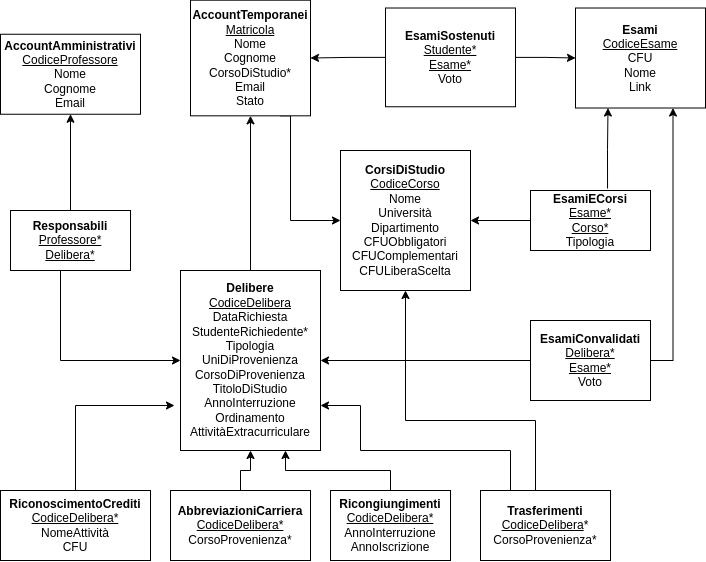

The diagram above was exported from draw.io. Its source (the exported page's mxGraphModel, read from the mxfile embedded in the PNG):
<mxGraphModel dx="1236" dy="663" grid="1" gridSize="10" guides="1" tooltips="1" connect="1" arrows="1" fold="1" page="1" pageScale="1" pageWidth="850" pageHeight="1100" math="0" shadow="0">
  <root>
    <mxCell id="0" />
    <mxCell id="1" parent="0" />
    <mxCell id="DrrKCL52sfikump6B293-17" style="edgeStyle=orthogonalEdgeStyle;rounded=0;orthogonalLoop=1;jettySize=auto;html=1;exitX=0.5;exitY=1;exitDx=0;exitDy=0;entryX=0;entryY=0.5;entryDx=0;entryDy=0;" parent="1" source="j9-5bp3JU03lhSa9Ze2l-8" target="DrrKCL52sfikump6B293-3" edge="1">
      <mxGeometry relative="1" as="geometry">
        <Array as="points">
          <mxPoint x="100" y="300" />
          <mxPoint x="100" y="390" />
        </Array>
      </mxGeometry>
    </mxCell>
    <mxCell id="DrrKCL52sfikump6B293-1" value="&lt;b&gt;AccountAmministrativi&lt;/b&gt;&lt;br&gt;&lt;div&gt;&lt;u&gt;CodiceProfessore&lt;/u&gt;&lt;/div&gt;&lt;div&gt;Nome&lt;/div&gt;&lt;div&gt;Cognome&lt;/div&gt;&lt;div&gt;Email&lt;/div&gt;" style="rounded=0;whiteSpace=wrap;html=1;" parent="1" vertex="1">
      <mxGeometry x="40" y="63.75" width="140" height="80" as="geometry" />
    </mxCell>
    <mxCell id="DrrKCL52sfikump6B293-21" style="edgeStyle=orthogonalEdgeStyle;rounded=0;orthogonalLoop=1;jettySize=auto;html=1;entryX=0;entryY=0.5;entryDx=0;entryDy=0;exitX=0.75;exitY=1;exitDx=0;exitDy=0;" parent="1" edge="1" target="DrrKCL52sfikump6B293-4" source="DrrKCL52sfikump6B293-2">
      <mxGeometry relative="1" as="geometry">
        <mxPoint x="360" y="190" as="sourcePoint" />
        <mxPoint x="346" y="310" as="targetPoint" />
        <Array as="points">
          <mxPoint x="330" y="250" />
        </Array>
      </mxGeometry>
    </mxCell>
    <mxCell id="j9-5bp3JU03lhSa9Ze2l-1" style="edgeStyle=orthogonalEdgeStyle;rounded=0;orthogonalLoop=1;jettySize=auto;html=1;exitX=0.5;exitY=1;exitDx=0;exitDy=0;entryX=0.5;entryY=0;entryDx=0;entryDy=0;startArrow=classic;startFill=1;endArrow=none;endFill=0;" edge="1" parent="1" source="DrrKCL52sfikump6B293-2" target="DrrKCL52sfikump6B293-3">
      <mxGeometry relative="1" as="geometry" />
    </mxCell>
    <mxCell id="DrrKCL52sfikump6B293-2" value="&lt;b&gt;AccountTemporanei&lt;/b&gt;&lt;br&gt;&lt;div&gt;&lt;u&gt;Matricola&lt;/u&gt;&lt;/div&gt;&lt;div&gt;Nome&lt;/div&gt;&lt;div&gt;Cognome&lt;/div&gt;&lt;div&gt;CorsoDiStudio*&lt;/div&gt;&lt;div&gt;Email&lt;/div&gt;&lt;div&gt;Stato&lt;/div&gt;" style="rounded=0;whiteSpace=wrap;html=1;" parent="1" vertex="1">
      <mxGeometry x="230" y="29.7" width="120" height="115.62" as="geometry" />
    </mxCell>
    <mxCell id="DrrKCL52sfikump6B293-19" style="edgeStyle=orthogonalEdgeStyle;rounded=0;orthogonalLoop=1;jettySize=auto;html=1;exitX=1;exitY=0.5;exitDx=0;exitDy=0;entryX=0.75;entryY=1;entryDx=0;entryDy=0;" parent="1" source="j9-5bp3JU03lhSa9Ze2l-13" target="DrrKCL52sfikump6B293-5" edge="1">
      <mxGeometry relative="1" as="geometry">
        <Array as="points">
          <mxPoint x="713" y="390" />
        </Array>
      </mxGeometry>
    </mxCell>
    <mxCell id="DrrKCL52sfikump6B293-3" value="&lt;b&gt;Delibere&lt;/b&gt;&lt;div&gt;&lt;u&gt;CodiceDelibera&lt;/u&gt;&lt;/div&gt;&lt;div&gt;DataRichiesta&lt;/div&gt;&lt;div&gt;StudenteRichiedente*&lt;/div&gt;&lt;div&gt;Tipologia&lt;/div&gt;&lt;div&gt;UniDiProvenienza&lt;/div&gt;&lt;div&gt;CorsoDiProvenienza&lt;/div&gt;&lt;div&gt;TitoloDiStudio&lt;/div&gt;&lt;div&gt;AnnoInterruzione&lt;/div&gt;&lt;div&gt;Ordinamento&lt;/div&gt;&lt;div&gt;AttivitàExtracurriculare&lt;/div&gt;" style="rounded=0;whiteSpace=wrap;html=1;" parent="1" vertex="1">
      <mxGeometry x="220" y="300" width="140" height="180" as="geometry" />
    </mxCell>
    <mxCell id="j9-5bp3JU03lhSa9Ze2l-14" style="edgeStyle=orthogonalEdgeStyle;rounded=0;orthogonalLoop=1;jettySize=auto;html=1;exitX=0.642;exitY=-0.033;exitDx=0;exitDy=0;exitPerimeter=0;entryX=0.25;entryY=1;entryDx=0;entryDy=0;" edge="1" parent="1" source="j9-5bp3JU03lhSa9Ze2l-15" target="DrrKCL52sfikump6B293-5">
      <mxGeometry relative="1" as="geometry" />
    </mxCell>
    <mxCell id="j9-5bp3JU03lhSa9Ze2l-32" style="edgeStyle=orthogonalEdgeStyle;rounded=0;orthogonalLoop=1;jettySize=auto;html=1;exitX=0.5;exitY=1;exitDx=0;exitDy=0;entryX=0.5;entryY=0;entryDx=0;entryDy=0;startArrow=classic;startFill=1;endArrow=none;endFill=0;" edge="1" parent="1" source="DrrKCL52sfikump6B293-4" target="j9-5bp3JU03lhSa9Ze2l-27">
      <mxGeometry relative="1" as="geometry">
        <Array as="points">
          <mxPoint x="445" y="450" />
          <mxPoint x="575" y="450" />
          <mxPoint x="575" y="520" />
        </Array>
      </mxGeometry>
    </mxCell>
    <mxCell id="DrrKCL52sfikump6B293-4" value="&lt;b&gt;CorsiDiStudio&lt;/b&gt;&lt;div&gt;&lt;u&gt;CodiceCorso&lt;/u&gt;&lt;/div&gt;&lt;div&gt;Nome&lt;/div&gt;&lt;div&gt;Università&lt;/div&gt;&lt;div&gt;Dipartimento&lt;/div&gt;&lt;div&gt;CFUObbligatori&lt;/div&gt;&lt;div&gt;CFUComplementari&lt;/div&gt;&lt;div&gt;CFULiberaScelta&lt;/div&gt;" style="rounded=0;whiteSpace=wrap;html=1;" parent="1" vertex="1">
      <mxGeometry x="380" y="180" width="130" height="140" as="geometry" />
    </mxCell>
    <mxCell id="DrrKCL52sfikump6B293-5" value="&lt;b&gt;Esami&lt;/b&gt;&lt;div&gt;&lt;u&gt;CodiceEsame&lt;/u&gt;&lt;/div&gt;&lt;div&gt;CFU&lt;/div&gt;&lt;div&gt;Nome&lt;/div&gt;&lt;div&gt;Link&lt;/div&gt;" style="rounded=0;whiteSpace=wrap;html=1;" parent="1" vertex="1">
      <mxGeometry x="615" y="37.510000000000005" width="130" height="100" as="geometry" />
    </mxCell>
    <mxCell id="j9-5bp3JU03lhSa9Ze2l-6" value="" style="edgeStyle=orthogonalEdgeStyle;rounded=0;orthogonalLoop=1;jettySize=auto;html=1;" edge="1" parent="1" source="j9-5bp3JU03lhSa9Ze2l-3" target="DrrKCL52sfikump6B293-5">
      <mxGeometry relative="1" as="geometry" />
    </mxCell>
    <mxCell id="j9-5bp3JU03lhSa9Ze2l-23" style="edgeStyle=orthogonalEdgeStyle;rounded=0;orthogonalLoop=1;jettySize=auto;html=1;exitX=0;exitY=0.5;exitDx=0;exitDy=0;entryX=1;entryY=0.5;entryDx=0;entryDy=0;" edge="1" parent="1" source="j9-5bp3JU03lhSa9Ze2l-3" target="DrrKCL52sfikump6B293-2">
      <mxGeometry relative="1" as="geometry" />
    </mxCell>
    <mxCell id="j9-5bp3JU03lhSa9Ze2l-3" value="&lt;b&gt;EsamiSostenuti&lt;/b&gt;&lt;div&gt;&lt;u&gt;Studente*&lt;/u&gt;&lt;/div&gt;&lt;div&gt;&lt;u&gt;Esame*&lt;/u&gt;&lt;br&gt;&lt;div&gt;Voto&lt;/div&gt;&lt;/div&gt;" style="whiteSpace=wrap;html=1;" vertex="1" parent="1">
      <mxGeometry x="425" y="37.51" width="130" height="98.75" as="geometry" />
    </mxCell>
    <mxCell id="j9-5bp3JU03lhSa9Ze2l-9" value="" style="edgeStyle=orthogonalEdgeStyle;rounded=0;orthogonalLoop=1;jettySize=auto;html=1;exitX=0.5;exitY=1;exitDx=0;exitDy=0;entryX=0.5;entryY=0;entryDx=0;entryDy=0;startArrow=classic;startFill=1;endArrow=none;endFill=0;" edge="1" parent="1" source="DrrKCL52sfikump6B293-1" target="j9-5bp3JU03lhSa9Ze2l-8">
      <mxGeometry relative="1" as="geometry">
        <mxPoint x="110" y="144" as="sourcePoint" />
        <mxPoint x="300" y="330" as="targetPoint" />
        <Array as="points" />
      </mxGeometry>
    </mxCell>
    <mxCell id="j9-5bp3JU03lhSa9Ze2l-8" value="&lt;b&gt;Responsabili&lt;/b&gt;&lt;div&gt;&lt;u&gt;Professore*&lt;/u&gt;&lt;/div&gt;&lt;div&gt;&lt;u&gt;Delibera*&lt;/u&gt;&lt;/div&gt;" style="rounded=0;whiteSpace=wrap;html=1;" vertex="1" parent="1">
      <mxGeometry x="50" y="240" width="120" height="60" as="geometry" />
    </mxCell>
    <mxCell id="j9-5bp3JU03lhSa9Ze2l-21" style="edgeStyle=orthogonalEdgeStyle;rounded=0;orthogonalLoop=1;jettySize=auto;html=1;exitX=0;exitY=0.5;exitDx=0;exitDy=0;entryX=1;entryY=0.5;entryDx=0;entryDy=0;" edge="1" parent="1" source="j9-5bp3JU03lhSa9Ze2l-15" target="DrrKCL52sfikump6B293-4">
      <mxGeometry relative="1" as="geometry" />
    </mxCell>
    <mxCell id="j9-5bp3JU03lhSa9Ze2l-15" value="&lt;b&gt;EsamiECorsi&lt;/b&gt;&lt;div&gt;&lt;u style=&quot;&quot;&gt;Esame*&lt;/u&gt;&lt;/div&gt;&lt;div&gt;&lt;u style=&quot;&quot;&gt;Corso*&lt;/u&gt;&lt;/div&gt;&lt;div&gt;Tipologia&lt;/div&gt;" style="rounded=0;whiteSpace=wrap;html=1;" vertex="1" parent="1">
      <mxGeometry x="570" y="220" width="120" height="60" as="geometry" />
    </mxCell>
    <mxCell id="j9-5bp3JU03lhSa9Ze2l-22" style="edgeStyle=orthogonalEdgeStyle;rounded=0;orthogonalLoop=1;jettySize=auto;html=1;entryX=1;entryY=0.5;entryDx=0;entryDy=0;" edge="1" parent="1" source="j9-5bp3JU03lhSa9Ze2l-13" target="DrrKCL52sfikump6B293-3">
      <mxGeometry relative="1" as="geometry" />
    </mxCell>
    <mxCell id="j9-5bp3JU03lhSa9Ze2l-13" value="&lt;b&gt;EsamiConvalidati&lt;/b&gt;&lt;div&gt;&lt;u&gt;Delibera*&lt;/u&gt;&lt;/div&gt;&lt;div&gt;&lt;u&gt;Esame*&lt;/u&gt;&lt;/div&gt;&lt;div&gt;Voto&lt;/div&gt;" style="rounded=0;whiteSpace=wrap;html=1;" vertex="1" parent="1">
      <mxGeometry x="570" y="350" width="120" height="80" as="geometry" />
    </mxCell>
    <mxCell id="j9-5bp3JU03lhSa9Ze2l-41" style="edgeStyle=orthogonalEdgeStyle;rounded=0;orthogonalLoop=1;jettySize=auto;html=1;entryX=1;entryY=0.75;entryDx=0;entryDy=0;exitX=0.25;exitY=0;exitDx=0;exitDy=0;" edge="1" parent="1" source="j9-5bp3JU03lhSa9Ze2l-27" target="DrrKCL52sfikump6B293-3">
      <mxGeometry relative="1" as="geometry">
        <Array as="points">
          <mxPoint x="550" y="520" />
          <mxPoint x="550" y="480" />
          <mxPoint x="400" y="480" />
          <mxPoint x="400" y="435" />
        </Array>
      </mxGeometry>
    </mxCell>
    <mxCell id="j9-5bp3JU03lhSa9Ze2l-27" value="&lt;b&gt;Trasferimenti&lt;/b&gt;&lt;div&gt;&lt;u&gt;CodiceDelibera&lt;/u&gt;*&lt;/div&gt;&lt;div&gt;CorsoProvenienza*&lt;/div&gt;" style="rounded=0;whiteSpace=wrap;html=1;" vertex="1" parent="1">
      <mxGeometry x="520" y="520" width="130" height="70" as="geometry" />
    </mxCell>
    <mxCell id="j9-5bp3JU03lhSa9Ze2l-40" value="" style="edgeStyle=orthogonalEdgeStyle;rounded=0;orthogonalLoop=1;jettySize=auto;html=1;" edge="1" parent="1" source="j9-5bp3JU03lhSa9Ze2l-28" target="DrrKCL52sfikump6B293-3">
      <mxGeometry relative="1" as="geometry" />
    </mxCell>
    <mxCell id="j9-5bp3JU03lhSa9Ze2l-28" value="&lt;b&gt;AbbreviazioniCarriera&lt;/b&gt;&lt;div&gt;&lt;u&gt;CodiceDelibera*&lt;/u&gt;&lt;/div&gt;&lt;div&gt;CorsoProvenienza*&lt;/div&gt;" style="rounded=0;whiteSpace=wrap;html=1;" vertex="1" parent="1">
      <mxGeometry x="210" y="520" width="140" height="70" as="geometry" />
    </mxCell>
    <mxCell id="j9-5bp3JU03lhSa9Ze2l-39" style="edgeStyle=orthogonalEdgeStyle;rounded=0;orthogonalLoop=1;jettySize=auto;html=1;exitX=0.5;exitY=0;exitDx=0;exitDy=0;entryX=0.75;entryY=1;entryDx=0;entryDy=0;" edge="1" parent="1" source="j9-5bp3JU03lhSa9Ze2l-29" target="DrrKCL52sfikump6B293-3">
      <mxGeometry relative="1" as="geometry" />
    </mxCell>
    <mxCell id="j9-5bp3JU03lhSa9Ze2l-29" value="&lt;b&gt;Ricongiungimenti&lt;/b&gt;&lt;div&gt;&lt;u style=&quot;&quot;&gt;CodiceDelibera*&lt;/u&gt;&lt;/div&gt;&lt;div&gt;AnnoInterruzione&lt;/div&gt;&lt;div&gt;AnnoIscrizione&lt;/div&gt;" style="rounded=0;whiteSpace=wrap;html=1;" vertex="1" parent="1">
      <mxGeometry x="370" y="520" width="120" height="70" as="geometry" />
    </mxCell>
    <mxCell id="j9-5bp3JU03lhSa9Ze2l-30" value="&lt;b&gt;RiconoscimentoCrediti&lt;/b&gt;&lt;div&gt;&lt;u&gt;CodiceDelibera*&lt;/u&gt;&lt;/div&gt;&lt;div&gt;NomeAttività&lt;/div&gt;&lt;div&gt;CFU&lt;/div&gt;" style="rounded=0;whiteSpace=wrap;html=1;" vertex="1" parent="1">
      <mxGeometry x="40" y="520" width="150" height="70" as="geometry" />
    </mxCell>
    <mxCell id="j9-5bp3JU03lhSa9Ze2l-36" style="edgeStyle=orthogonalEdgeStyle;rounded=0;orthogonalLoop=1;jettySize=auto;html=1;entryX=-0.043;entryY=0.75;entryDx=0;entryDy=0;entryPerimeter=0;" edge="1" parent="1" source="j9-5bp3JU03lhSa9Ze2l-30" target="DrrKCL52sfikump6B293-3">
      <mxGeometry relative="1" as="geometry">
        <Array as="points">
          <mxPoint x="115" y="435" />
        </Array>
      </mxGeometry>
    </mxCell>
  </root>
</mxGraphModel>